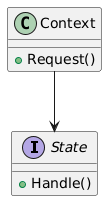

The diagram above was rendered by PlantUML. Its source (embedded in the PNG):
@startuml
interface State {
  +Handle()
}
class Context {
  +Request()
}
Context --> State
@enduml